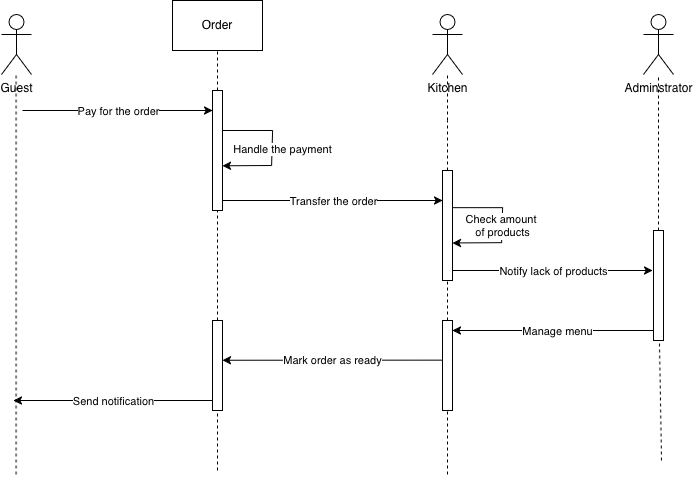

The diagram above was exported from draw.io. Its source (the exported page's mxGraphModel, read from the mxfile embedded in the PNG):
<mxGraphModel dx="1351" dy="926" grid="1" gridSize="10" guides="1" tooltips="1" connect="1" arrows="1" fold="1" page="1" pageScale="1" pageWidth="827" pageHeight="1169" math="0" shadow="0">
  <root>
    <mxCell id="0" />
    <mxCell id="1" parent="0" />
    <mxCell id="S73xs5VfanDn6zxYibsH-9" value="Order" style="rounded=0;whiteSpace=wrap;html=1;" parent="1" vertex="1">
      <mxGeometry x="431" y="340" width="90" height="50" as="geometry" />
    </mxCell>
    <mxCell id="S73xs5VfanDn6zxYibsH-1" value="Guest" style="shape=umlActor;verticalLabelPosition=bottom;verticalAlign=top;html=1;outlineConnect=0;" parent="1" vertex="1">
      <mxGeometry x="260" y="354" width="30" height="60" as="geometry" />
    </mxCell>
    <mxCell id="S73xs5VfanDn6zxYibsH-4" value="Kitchen" style="shape=umlActor;verticalLabelPosition=bottom;verticalAlign=top;html=1;outlineConnect=0;" parent="1" vertex="1">
      <mxGeometry x="691" y="354" width="30" height="60" as="geometry" />
    </mxCell>
    <mxCell id="S73xs5VfanDn6zxYibsH-5" value="Adminstrator" style="shape=umlActor;verticalLabelPosition=bottom;verticalAlign=top;html=1;outlineConnect=0;" parent="1" vertex="1">
      <mxGeometry x="902" y="354" width="30" height="60" as="geometry" />
    </mxCell>
    <mxCell id="S73xs5VfanDn6zxYibsH-6" value="" style="endArrow=none;dashed=1;html=1;rounded=0;" parent="1" edge="1">
      <mxGeometry width="50" height="50" relative="1" as="geometry">
        <mxPoint x="274.62" y="814" as="sourcePoint" />
        <mxPoint x="274.62" y="414" as="targetPoint" />
      </mxGeometry>
    </mxCell>
    <mxCell id="S73xs5VfanDn6zxYibsH-7" value="" style="endArrow=none;dashed=1;html=1;rounded=0;" parent="1" target="S73xs5VfanDn6zxYibsH-4" edge="1">
      <mxGeometry width="50" height="50" relative="1" as="geometry">
        <mxPoint x="706" y="460" as="sourcePoint" />
        <mxPoint x="822" y="554" as="targetPoint" />
      </mxGeometry>
    </mxCell>
    <mxCell id="S73xs5VfanDn6zxYibsH-8" value="" style="endArrow=none;dashed=1;html=1;rounded=0;" parent="1" source="S73xs5VfanDn6zxYibsH-38" target="S73xs5VfanDn6zxYibsH-5" edge="1">
      <mxGeometry width="50" height="50" relative="1" as="geometry">
        <mxPoint x="917" y="814" as="sourcePoint" />
        <mxPoint x="822" y="554" as="targetPoint" />
      </mxGeometry>
    </mxCell>
    <mxCell id="S73xs5VfanDn6zxYibsH-10" value="" style="endArrow=none;dashed=1;html=1;rounded=0;entryX=0.5;entryY=1;entryDx=0;entryDy=0;" parent="1" source="S73xs5VfanDn6zxYibsH-30" target="S73xs5VfanDn6zxYibsH-9" edge="1">
      <mxGeometry width="50" height="50" relative="1" as="geometry">
        <mxPoint x="476" y="830" as="sourcePoint" />
        <mxPoint x="511" y="390" as="targetPoint" />
      </mxGeometry>
    </mxCell>
    <mxCell id="S73xs5VfanDn6zxYibsH-12" value="" style="endArrow=classic;html=1;rounded=0;" parent="1" edge="1">
      <mxGeometry relative="1" as="geometry">
        <mxPoint x="481" y="540" as="sourcePoint" />
        <mxPoint x="701" y="540" as="targetPoint" />
      </mxGeometry>
    </mxCell>
    <mxCell id="S73xs5VfanDn6zxYibsH-13" value="Transfer the order" style="edgeLabel;resizable=0;html=1;;align=center;verticalAlign=middle;" parent="S73xs5VfanDn6zxYibsH-12" connectable="0" vertex="1">
      <mxGeometry relative="1" as="geometry" />
    </mxCell>
    <mxCell id="S73xs5VfanDn6zxYibsH-16" value="" style="endArrow=classic;html=1;rounded=0;entryX=0;entryY=0.5;entryDx=0;entryDy=0;" parent="1" edge="1">
      <mxGeometry relative="1" as="geometry">
        <mxPoint x="281" y="450" as="sourcePoint" />
        <mxPoint x="471" y="450" as="targetPoint" />
      </mxGeometry>
    </mxCell>
    <mxCell id="S73xs5VfanDn6zxYibsH-17" value="Pay for the order" style="edgeLabel;resizable=0;html=1;;align=center;verticalAlign=middle;" parent="S73xs5VfanDn6zxYibsH-16" connectable="0" vertex="1">
      <mxGeometry relative="1" as="geometry" />
    </mxCell>
    <mxCell id="S73xs5VfanDn6zxYibsH-22" value="" style="endArrow=classic;html=1;rounded=0;exitX=-0.063;exitY=0.665;exitDx=0;exitDy=0;exitPerimeter=0;" parent="1" edge="1">
      <mxGeometry relative="1" as="geometry">
        <mxPoint x="700.3700000000001" y="699.6400000000001" as="sourcePoint" />
        <mxPoint x="481" y="699.74" as="targetPoint" />
      </mxGeometry>
    </mxCell>
    <mxCell id="S73xs5VfanDn6zxYibsH-23" value="Mark order as ready" style="edgeLabel;resizable=0;html=1;;align=center;verticalAlign=middle;" parent="S73xs5VfanDn6zxYibsH-22" connectable="0" vertex="1">
      <mxGeometry relative="1" as="geometry" />
    </mxCell>
    <mxCell id="S73xs5VfanDn6zxYibsH-24" value="" style="endArrow=classic;html=1;rounded=0;" parent="1" edge="1">
      <mxGeometry relative="1" as="geometry">
        <mxPoint x="471" y="740" as="sourcePoint" />
        <mxPoint x="272" y="740" as="targetPoint" />
      </mxGeometry>
    </mxCell>
    <mxCell id="S73xs5VfanDn6zxYibsH-25" value="Send notification" style="edgeLabel;resizable=0;html=1;;align=center;verticalAlign=middle;" parent="S73xs5VfanDn6zxYibsH-24" connectable="0" vertex="1">
      <mxGeometry relative="1" as="geometry" />
    </mxCell>
    <mxCell id="S73xs5VfanDn6zxYibsH-26" value="" style="endArrow=classic;html=1;rounded=0;" parent="1" edge="1">
      <mxGeometry relative="1" as="geometry">
        <mxPoint x="711" y="610" as="sourcePoint" />
        <mxPoint x="911" y="610" as="targetPoint" />
      </mxGeometry>
    </mxCell>
    <mxCell id="S73xs5VfanDn6zxYibsH-27" value="Notify lack of products" style="edgeLabel;resizable=0;html=1;;align=center;verticalAlign=middle;" parent="S73xs5VfanDn6zxYibsH-26" connectable="0" vertex="1">
      <mxGeometry relative="1" as="geometry" />
    </mxCell>
    <mxCell id="S73xs5VfanDn6zxYibsH-28" value="" style="endArrow=classic;html=1;rounded=0;" parent="1" edge="1">
      <mxGeometry relative="1" as="geometry">
        <mxPoint x="921" y="670" as="sourcePoint" />
        <mxPoint x="711" y="670" as="targetPoint" />
      </mxGeometry>
    </mxCell>
    <mxCell id="S73xs5VfanDn6zxYibsH-29" value="Manage menu" style="edgeLabel;resizable=0;html=1;;align=center;verticalAlign=middle;" parent="S73xs5VfanDn6zxYibsH-28" connectable="0" vertex="1">
      <mxGeometry relative="1" as="geometry" />
    </mxCell>
    <mxCell id="S73xs5VfanDn6zxYibsH-34" value="" style="endArrow=none;dashed=1;html=1;rounded=0;entryX=0.5;entryY=1;entryDx=0;entryDy=0;" parent="1" source="S73xs5VfanDn6zxYibsH-42" target="S73xs5VfanDn6zxYibsH-30" edge="1">
      <mxGeometry width="50" height="50" relative="1" as="geometry">
        <mxPoint x="476" y="830" as="sourcePoint" />
        <mxPoint x="476" y="330" as="targetPoint" />
      </mxGeometry>
    </mxCell>
    <mxCell id="S73xs5VfanDn6zxYibsH-30" value="" style="rounded=0;whiteSpace=wrap;html=1;" parent="1" vertex="1">
      <mxGeometry x="471" y="430" width="10" height="120" as="geometry" />
    </mxCell>
    <mxCell id="S73xs5VfanDn6zxYibsH-37" value="" style="endArrow=none;dashed=1;html=1;rounded=0;" parent="1" source="S73xs5VfanDn6zxYibsH-40" target="S73xs5VfanDn6zxYibsH-36" edge="1">
      <mxGeometry width="50" height="50" relative="1" as="geometry">
        <mxPoint x="706" y="814" as="sourcePoint" />
        <mxPoint x="706" y="414" as="targetPoint" />
      </mxGeometry>
    </mxCell>
    <mxCell id="S73xs5VfanDn6zxYibsH-36" value="" style="rounded=0;whiteSpace=wrap;html=1;" parent="1" vertex="1">
      <mxGeometry x="701" y="510" width="10" height="110" as="geometry" />
    </mxCell>
    <mxCell id="S73xs5VfanDn6zxYibsH-39" value="" style="endArrow=none;dashed=1;html=1;rounded=0;" parent="1" target="S73xs5VfanDn6zxYibsH-38" edge="1">
      <mxGeometry width="50" height="50" relative="1" as="geometry">
        <mxPoint x="920" y="800" as="sourcePoint" />
        <mxPoint x="917" y="414" as="targetPoint" />
      </mxGeometry>
    </mxCell>
    <mxCell id="S73xs5VfanDn6zxYibsH-38" value="" style="rounded=0;whiteSpace=wrap;html=1;" parent="1" vertex="1">
      <mxGeometry x="912" y="570" width="10" height="110" as="geometry" />
    </mxCell>
    <mxCell id="S73xs5VfanDn6zxYibsH-41" value="" style="endArrow=none;dashed=1;html=1;rounded=0;" parent="1" target="S73xs5VfanDn6zxYibsH-40" edge="1">
      <mxGeometry width="50" height="50" relative="1" as="geometry">
        <mxPoint x="706" y="814" as="sourcePoint" />
        <mxPoint x="706" y="600" as="targetPoint" />
      </mxGeometry>
    </mxCell>
    <mxCell id="S73xs5VfanDn6zxYibsH-43" value="" style="endArrow=none;dashed=1;html=1;rounded=0;entryX=0.5;entryY=1;entryDx=0;entryDy=0;" parent="1" target="S73xs5VfanDn6zxYibsH-42" edge="1">
      <mxGeometry width="50" height="50" relative="1" as="geometry">
        <mxPoint x="476" y="810" as="sourcePoint" />
        <mxPoint x="476" y="550" as="targetPoint" />
      </mxGeometry>
    </mxCell>
    <mxCell id="S73xs5VfanDn6zxYibsH-42" value="" style="rounded=0;whiteSpace=wrap;html=1;" parent="1" vertex="1">
      <mxGeometry x="471" y="660" width="10" height="90" as="geometry" />
    </mxCell>
    <mxCell id="S73xs5VfanDn6zxYibsH-40" value="" style="rounded=0;whiteSpace=wrap;html=1;" parent="1" vertex="1">
      <mxGeometry x="701" y="660" width="10" height="90" as="geometry" />
    </mxCell>
    <mxCell id="q5wjAZXf3DUCQe1mYVHs-5" value="" style="endArrow=none;html=1;rounded=0;" edge="1" parent="1">
      <mxGeometry width="50" height="50" relative="1" as="geometry">
        <mxPoint x="711.1" y="547.16" as="sourcePoint" />
        <mxPoint x="761.1" y="547.16" as="targetPoint" />
      </mxGeometry>
    </mxCell>
    <mxCell id="q5wjAZXf3DUCQe1mYVHs-7" value="" style="endArrow=none;dashed=1;html=1;rounded=0;" edge="1" parent="1" source="S73xs5VfanDn6zxYibsH-36">
      <mxGeometry width="50" height="50" relative="1" as="geometry">
        <mxPoint x="706" y="550" as="sourcePoint" />
        <mxPoint x="706" y="460" as="targetPoint" />
      </mxGeometry>
    </mxCell>
    <mxCell id="q5wjAZXf3DUCQe1mYVHs-8" value="" style="endArrow=none;html=1;rounded=0;" edge="1" parent="1">
      <mxGeometry width="50" height="50" relative="1" as="geometry">
        <mxPoint x="761.1" y="547.16" as="sourcePoint" />
        <mxPoint x="760.1" y="582.16" as="targetPoint" />
      </mxGeometry>
    </mxCell>
    <mxCell id="q5wjAZXf3DUCQe1mYVHs-10" value="Check amount&amp;nbsp;&lt;br&gt;of products" style="edgeLabel;html=1;align=center;verticalAlign=middle;resizable=0;points=[];" vertex="1" connectable="0" parent="q5wjAZXf3DUCQe1mYVHs-8">
      <mxGeometry x="0.0212" relative="1" as="geometry">
        <mxPoint as="offset" />
      </mxGeometry>
    </mxCell>
    <mxCell id="q5wjAZXf3DUCQe1mYVHs-9" value="" style="endArrow=classic;html=1;rounded=0;entryX=0.99;entryY=0.806;entryDx=0;entryDy=0;entryPerimeter=0;" edge="1" parent="1">
      <mxGeometry width="50" height="50" relative="1" as="geometry">
        <mxPoint x="760.1" y="582.16" as="sourcePoint" />
        <mxPoint x="710.9999999999999" y="582.46" as="targetPoint" />
      </mxGeometry>
    </mxCell>
    <mxCell id="q5wjAZXf3DUCQe1mYVHs-20" value="" style="endArrow=none;html=1;rounded=0;" edge="1" parent="1">
      <mxGeometry width="50" height="50" relative="1" as="geometry">
        <mxPoint x="481.1" y="470" as="sourcePoint" />
        <mxPoint x="531.1" y="470" as="targetPoint" />
      </mxGeometry>
    </mxCell>
    <mxCell id="q5wjAZXf3DUCQe1mYVHs-22" value="" style="endArrow=none;html=1;rounded=0;" edge="1" parent="1">
      <mxGeometry width="50" height="50" relative="1" as="geometry">
        <mxPoint x="531.1" y="470" as="sourcePoint" />
        <mxPoint x="530.1" y="505" as="targetPoint" />
      </mxGeometry>
    </mxCell>
    <mxCell id="q5wjAZXf3DUCQe1mYVHs-23" value="Handle the payment" style="edgeLabel;html=1;align=center;verticalAlign=middle;resizable=0;points=[];" vertex="1" connectable="0" parent="q5wjAZXf3DUCQe1mYVHs-22">
      <mxGeometry x="0.0212" relative="1" as="geometry">
        <mxPoint x="10" as="offset" />
      </mxGeometry>
    </mxCell>
    <mxCell id="q5wjAZXf3DUCQe1mYVHs-24" value="" style="endArrow=classic;html=1;rounded=0;entryX=0.99;entryY=0.806;entryDx=0;entryDy=0;entryPerimeter=0;" edge="1" parent="1">
      <mxGeometry width="50" height="50" relative="1" as="geometry">
        <mxPoint x="530.1" y="505" as="sourcePoint" />
        <mxPoint x="481.0000000000001" y="505.30000000000007" as="targetPoint" />
      </mxGeometry>
    </mxCell>
  </root>
</mxGraphModel>